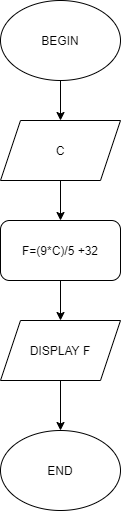

The diagram above was exported from draw.io. Its source (the exported page's mxGraphModel, read from the mxfile embedded in the PNG):
<mxGraphModel dx="782" dy="482" grid="1" gridSize="10" guides="1" tooltips="1" connect="1" arrows="1" fold="1" page="1" pageScale="1" pageWidth="827" pageHeight="1169" math="0" shadow="0">
  <root>
    <mxCell id="WIyWlLk6GJQsqaUBKTNV-0" />
    <mxCell id="WIyWlLk6GJQsqaUBKTNV-1" parent="WIyWlLk6GJQsqaUBKTNV-0" />
    <mxCell id="VYAaXiObZTs8beWGtT-i-5" style="edgeStyle=orthogonalEdgeStyle;rounded=0;orthogonalLoop=1;jettySize=auto;html=1;exitX=0.5;exitY=1;exitDx=0;exitDy=0;entryX=0.5;entryY=0;entryDx=0;entryDy=0;" edge="1" parent="WIyWlLk6GJQsqaUBKTNV-1" source="VYAaXiObZTs8beWGtT-i-0" target="VYAaXiObZTs8beWGtT-i-1">
      <mxGeometry relative="1" as="geometry" />
    </mxCell>
    <mxCell id="VYAaXiObZTs8beWGtT-i-0" value="BEGIN" style="ellipse;whiteSpace=wrap;html=1;" vertex="1" parent="WIyWlLk6GJQsqaUBKTNV-1">
      <mxGeometry x="300" y="40" width="120" height="80" as="geometry" />
    </mxCell>
    <mxCell id="VYAaXiObZTs8beWGtT-i-6" style="edgeStyle=orthogonalEdgeStyle;rounded=0;orthogonalLoop=1;jettySize=auto;html=1;exitX=0.5;exitY=1;exitDx=0;exitDy=0;" edge="1" parent="WIyWlLk6GJQsqaUBKTNV-1" source="VYAaXiObZTs8beWGtT-i-1" target="VYAaXiObZTs8beWGtT-i-2">
      <mxGeometry relative="1" as="geometry" />
    </mxCell>
    <mxCell id="VYAaXiObZTs8beWGtT-i-1" value="C" style="shape=parallelogram;perimeter=parallelogramPerimeter;whiteSpace=wrap;html=1;fixedSize=1;" vertex="1" parent="WIyWlLk6GJQsqaUBKTNV-1">
      <mxGeometry x="300" y="160" width="120" height="60" as="geometry" />
    </mxCell>
    <mxCell id="VYAaXiObZTs8beWGtT-i-7" style="edgeStyle=orthogonalEdgeStyle;rounded=0;orthogonalLoop=1;jettySize=auto;html=1;exitX=0.5;exitY=1;exitDx=0;exitDy=0;entryX=0.5;entryY=0;entryDx=0;entryDy=0;" edge="1" parent="WIyWlLk6GJQsqaUBKTNV-1" source="VYAaXiObZTs8beWGtT-i-2" target="VYAaXiObZTs8beWGtT-i-3">
      <mxGeometry relative="1" as="geometry" />
    </mxCell>
    <mxCell id="VYAaXiObZTs8beWGtT-i-2" value="F=(9*C)/5 +32" style="rounded=1;whiteSpace=wrap;html=1;" vertex="1" parent="WIyWlLk6GJQsqaUBKTNV-1">
      <mxGeometry x="300" y="260" width="120" height="60" as="geometry" />
    </mxCell>
    <mxCell id="VYAaXiObZTs8beWGtT-i-8" style="edgeStyle=orthogonalEdgeStyle;rounded=0;orthogonalLoop=1;jettySize=auto;html=1;exitX=0.5;exitY=1;exitDx=0;exitDy=0;" edge="1" parent="WIyWlLk6GJQsqaUBKTNV-1" source="VYAaXiObZTs8beWGtT-i-3" target="VYAaXiObZTs8beWGtT-i-4">
      <mxGeometry relative="1" as="geometry" />
    </mxCell>
    <mxCell id="VYAaXiObZTs8beWGtT-i-3" value="DISPLAY F" style="shape=parallelogram;perimeter=parallelogramPerimeter;whiteSpace=wrap;html=1;fixedSize=1;" vertex="1" parent="WIyWlLk6GJQsqaUBKTNV-1">
      <mxGeometry x="300" y="360" width="120" height="60" as="geometry" />
    </mxCell>
    <mxCell id="VYAaXiObZTs8beWGtT-i-4" value="END" style="ellipse;whiteSpace=wrap;html=1;" vertex="1" parent="WIyWlLk6GJQsqaUBKTNV-1">
      <mxGeometry x="300" y="470" width="120" height="80" as="geometry" />
    </mxCell>
  </root>
</mxGraphModel>